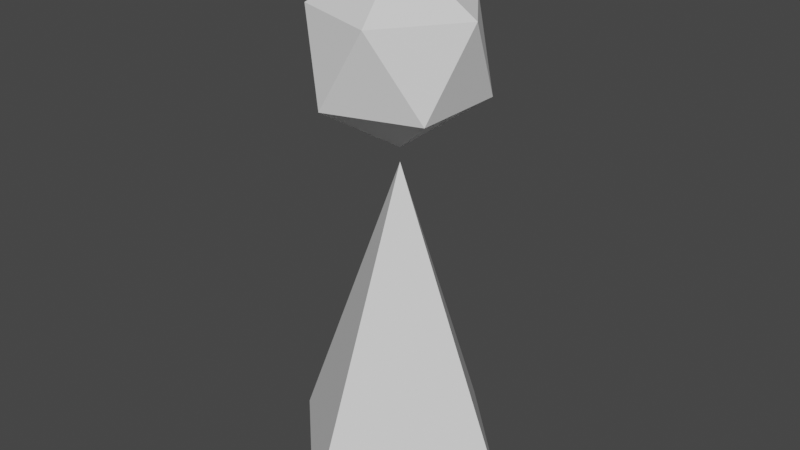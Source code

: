 # Source: trianglething.blend  (saved by Blender 3.6.13; exported with 4.5.12 LTS)
import bpy
from mathutils import Matrix  # noqa: F401  (used for matrix-valued properties, if any)

bpy.ops.wm.read_factory_settings(use_empty=True)
scene = bpy.context.scene
scene.name = 'Scene'

# ---- collections
col_collection = bpy.data.collections.new('Collection'); scene.collection.children.link(col_collection)

# ---- world
world_world = bpy.data.worlds.new('World'); scene.world = world_world
world_world.use_nodes = True; world_world.node_tree.nodes.clear()
_N = world_world.node_tree.nodes; _L = world_world.node_tree.links
n0 = _N.new('ShaderNodeOutputWorld'); n0.name = 'World Output'; n0.location = (300, 300)
n1 = _N.new('ShaderNodeBackground'); n1.name = 'Background'; n1.location = (10, 300)
n1.inputs[0].default_value = (0.05088, 0.05088, 0.05088, 1.0)
_L.new(n1.outputs[0], n0.inputs[0])
n0.is_active_output = True
world_world.color = (0.05088, 0.05088, 0.05088)
world_world.use_sun_shadow = False
world_world.sun_shadow_jitter_overblur = 0.0

# ---- meshes
me_icosphere = bpy.data.meshes.new('Icosphere')
me_icosphere.from_pydata([(0.0, 0.0, -7.0), (5.065, -3.68, -3.131), (-1.935, -5.954, -3.131), (-6.261, 0.0, -3.131), (-1.935, 5.954, -3.131), (5.065, 3.68, -3.131), (1.935, -5.954, 3.131), (-5.065, -3.68, 3.131), (-5.065, 3.68, 3.131), (1.935, 5.954, 3.131), (6.261, 0.0, 3.131), (0.0, 0.0, 7.0), (0.0, 10.0, -33.09), (10.0, -4.371e-07, -33.09), (-8.742e-07, -10.0, -33.09), (-10.0, 1.192e-07, -33.09), (0.0, 0.0, -8.09)], [], [(0, 1, 2), (1, 0, 5), (0, 2, 3), (0, 3, 4), (0, 4, 5), (1, 5, 10), (2, 1, 6), (3, 2, 7), (4, 3, 8), (5, 4, 9), (1, 10, 6), (2, 6, 7), (3, 7, 8), (4, 8, 9), (5, 9, 10), (6, 10, 11), (7, 6, 11), (8, 7, 11), (9, 8, 11), (10, 9, 11), (12, 16, 13), (13, 16, 14), (13, 15, 12), (14, 16, 15), (15, 16, 12), (13, 14, 15)])
_uv = me_icosphere.uv_layers.new(name='UVMap')
_uv.uv.foreach_set('vector', [0.7661, 0.5527, 0.645, 0.5229, 0.8419, 0.3313, 0.645, 0.5229, 0.7661, 0.5527, 0.608, 0.7959, 0.7661, 0.5527, 0.8419, 0.3313, 0.9634, 0.4012, 0.7661, 0.5527, 0.9634, 0.4012, 0.8417, 0.6408, 0.7661, 0.5527, 0.8417, 0.6408, 0.608, 0.7959, 0.645, 0.5229, 0.608, 0.7959, 0.506, 0.4943, 0.8419, 0.3313, 0.645, 0.5229, 0.7044, 0.313, 0.9634, 0.4012, 0.8419, 0.3313, 0.7915, 0.04641, 0.3518, 0.2681, 0.4736, 0.0286, 0.5382, 0.1549, 0.1182, 0.4232, 0.3518, 0.2681, 0.4061, 0.3958, 0.645, 0.5229, 0.506, 0.4943, 0.7044, 0.313, 0.8419, 0.3313, 0.7044, 0.313, 0.7915, 0.04641, 0.4736, 0.0286, 0.7915, 0.04641, 0.5382, 0.1549, 0.3518, 0.2681, 0.5382, 0.1549, 0.4061, 0.3958, 0.1182, 0.4232, 0.4061, 0.3958, 0.506, 0.4943, 0.7044, 0.313, 0.506, 0.4943, 0.5993, 0.2637, 0.7915, 0.04641, 0.7044, 0.313, 0.5993, 0.2637, 0.5382, 0.1549, 0.7915, 0.04641, 0.5993, 0.2637, 0.4061, 0.3958, 0.5382, 0.1549, 0.5993, 0.2637, 0.506, 0.4943, 0.4061, 0.3958, 0.5993, 0.2637, 0.4985, 0.5027, 0.249, 0.7522, -0.0004935, 0.5027, -0.0004935, 0.5027, 0.249, 0.7522, -0.0004935, 1.002, 0.7634, 0.994, 0.9975, 0.7598, 0.9975, 0.994, -0.0004935, 1.002, 0.249, 0.7522, 0.4985, 1.002, 0.4985, 1.002, 0.249, 0.7522, 0.4985, 0.5027, 0.9965, 0.7613, 0.9965, 0.9954, 0.7623, 0.9954])
me_icosphere.update()

# ---- objects
ob_icosphere = bpy.data.objects.new('Icosphere', me_icosphere)

# ---- transforms, parenting, visibility, modifiers, constraints
ob_icosphere.location = (0.0, 0.0, 33.09)

# ---- collection membership
col_collection.objects.link(ob_icosphere)

# ---- scene / render settings (as saved in the file)
scene.frame_start = 1; scene.frame_end = 250; scene.frame_set(1)
scene.render.engine = 'BLENDER_EEVEE_NEXT'
scene.cycles.sampling_pattern = 'TABULATED_SOBOL'
scene.cycles.use_light_tree = False
scene.view_settings.view_transform = 'Filmic'
scene.unit_settings.scale_length = 0.001
bpy.context.view_layer.update()

# ---- added for rendering (the .blend has no active camera and no usable light): camera, sun
cam_auto = bpy.data.cameras.new('AutoCamera')
cam_auto.lens = 50.0
cam_auto.sensor_width = 36.0
cam_auto.clip_end = 1000.0
ob_auto_camera = bpy.data.objects.new('AutoCamera', cam_auto)
scene.collection.objects.link(ob_auto_camera)
ob_auto_camera.location = (45.3946, -54.4735, 56.3607)
ob_auto_camera.rotation_euler = (1.09748, -7.21219e-08, 0.694738)
scene.camera = ob_auto_camera
light_auto_sun = bpy.data.lights.new('AutoSun', 'SUN')
light_auto_sun.energy = 3.0
light_auto_sun.angle = 0.0523599
ob_auto_sun = bpy.data.objects.new('AutoSun', light_auto_sun)
scene.collection.objects.link(ob_auto_sun)
ob_auto_sun.rotation_euler = (0.872665, 0.174533, 0.523599)
bpy.context.view_layer.update()
